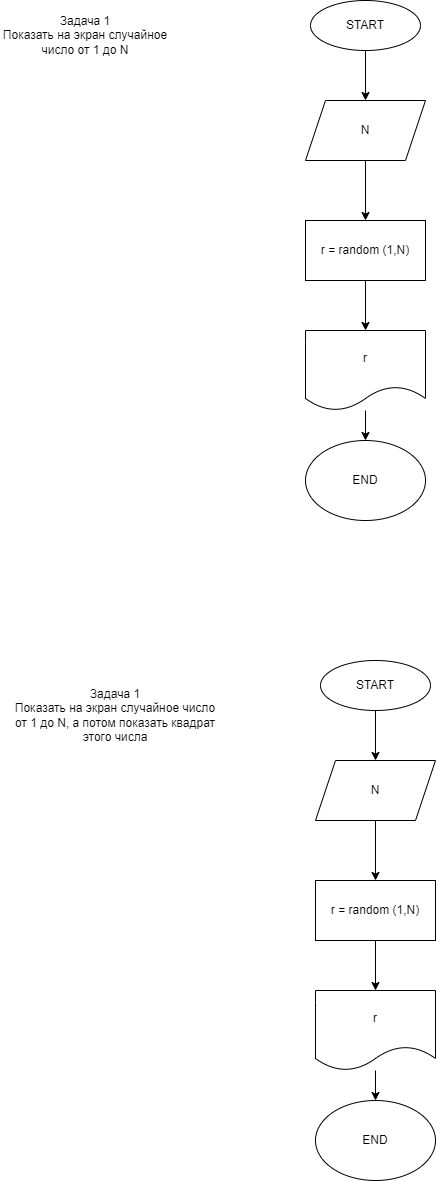

The diagram above was exported from draw.io. Its source (the exported page's mxGraphModel, read from the mxfile embedded in the PNG):
<mxGraphModel dx="1300" dy="728" grid="1" gridSize="10" guides="1" tooltips="1" connect="1" arrows="1" fold="1" page="1" pageScale="1" pageWidth="827" pageHeight="1169" math="0" shadow="0">
  <root>
    <mxCell id="0" />
    <mxCell id="1" parent="0" />
    <mxCell id="15" value="" style="edgeStyle=none;html=1;" edge="1" parent="1" source="2" target="14">
      <mxGeometry relative="1" as="geometry" />
    </mxCell>
    <mxCell id="2" value="START" style="ellipse;whiteSpace=wrap;html=1;" vertex="1" parent="1">
      <mxGeometry x="320" width="110" height="50" as="geometry" />
    </mxCell>
    <mxCell id="12" value="Задача 1&lt;br&gt;Показать на экран случайное число от 1 до N" style="text;html=1;strokeColor=none;fillColor=none;align=center;verticalAlign=middle;whiteSpace=wrap;rounded=0;" vertex="1" parent="1">
      <mxGeometry x="10" y="20" width="170" height="30" as="geometry" />
    </mxCell>
    <mxCell id="17" value="" style="edgeStyle=none;html=1;" edge="1" parent="1" source="14" target="16">
      <mxGeometry relative="1" as="geometry" />
    </mxCell>
    <mxCell id="14" value="N" style="shape=parallelogram;perimeter=parallelogramPerimeter;whiteSpace=wrap;html=1;fixedSize=1;" vertex="1" parent="1">
      <mxGeometry x="315" y="100" width="120" height="60" as="geometry" />
    </mxCell>
    <mxCell id="19" value="" style="edgeStyle=none;html=1;" edge="1" parent="1" source="16" target="18">
      <mxGeometry relative="1" as="geometry" />
    </mxCell>
    <mxCell id="16" value="r = random (1,N)" style="rounded=0;whiteSpace=wrap;html=1;" vertex="1" parent="1">
      <mxGeometry x="315" y="220" width="120" height="60" as="geometry" />
    </mxCell>
    <mxCell id="21" value="" style="edgeStyle=none;html=1;" edge="1" parent="1" source="18" target="20">
      <mxGeometry relative="1" as="geometry" />
    </mxCell>
    <mxCell id="18" value="r" style="shape=document;whiteSpace=wrap;html=1;boundedLbl=1;" vertex="1" parent="1">
      <mxGeometry x="315" y="330" width="120" height="80" as="geometry" />
    </mxCell>
    <mxCell id="20" value="END" style="ellipse;whiteSpace=wrap;html=1;" vertex="1" parent="1">
      <mxGeometry x="315" y="440" width="120" height="80" as="geometry" />
    </mxCell>
    <mxCell id="22" value="" style="edgeStyle=none;html=1;" edge="1" parent="1" source="23" target="26">
      <mxGeometry relative="1" as="geometry" />
    </mxCell>
    <mxCell id="23" value="START" style="ellipse;whiteSpace=wrap;html=1;" vertex="1" parent="1">
      <mxGeometry x="330" y="660" width="110" height="50" as="geometry" />
    </mxCell>
    <mxCell id="24" value="Задача 1&lt;br&gt;Показать на экран случайное число от 1 до N, а потом показать квадрат этого числа" style="text;html=1;strokeColor=none;fillColor=none;align=center;verticalAlign=middle;whiteSpace=wrap;rounded=0;" vertex="1" parent="1">
      <mxGeometry x="20" y="680" width="210" height="70" as="geometry" />
    </mxCell>
    <mxCell id="25" value="" style="edgeStyle=none;html=1;" edge="1" parent="1" source="26" target="28">
      <mxGeometry relative="1" as="geometry" />
    </mxCell>
    <mxCell id="26" value="N" style="shape=parallelogram;perimeter=parallelogramPerimeter;whiteSpace=wrap;html=1;fixedSize=1;" vertex="1" parent="1">
      <mxGeometry x="325" y="760" width="120" height="60" as="geometry" />
    </mxCell>
    <mxCell id="27" value="" style="edgeStyle=none;html=1;" edge="1" parent="1" source="28" target="30">
      <mxGeometry relative="1" as="geometry" />
    </mxCell>
    <mxCell id="28" value="r = random (1,N)" style="rounded=0;whiteSpace=wrap;html=1;" vertex="1" parent="1">
      <mxGeometry x="325" y="880" width="120" height="60" as="geometry" />
    </mxCell>
    <mxCell id="29" value="" style="edgeStyle=none;html=1;" edge="1" parent="1" source="30" target="31">
      <mxGeometry relative="1" as="geometry" />
    </mxCell>
    <mxCell id="30" value="r" style="shape=document;whiteSpace=wrap;html=1;boundedLbl=1;" vertex="1" parent="1">
      <mxGeometry x="325" y="990" width="120" height="80" as="geometry" />
    </mxCell>
    <mxCell id="31" value="END" style="ellipse;whiteSpace=wrap;html=1;" vertex="1" parent="1">
      <mxGeometry x="325" y="1100" width="120" height="80" as="geometry" />
    </mxCell>
  </root>
</mxGraphModel>